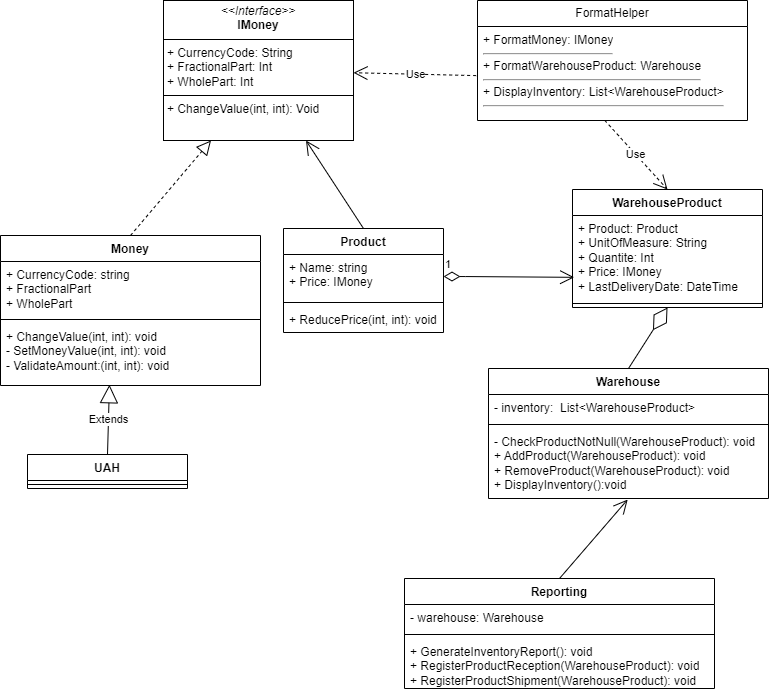

The diagram above was exported from draw.io. Its source (the exported page's mxGraphModel, read from the mxfile embedded in the PNG):
<mxGraphModel dx="1509" dy="1947" grid="0" gridSize="10" guides="1" tooltips="1" connect="1" arrows="1" fold="1" page="1" pageScale="1" pageWidth="827" pageHeight="1169" background="#ffffff" math="0" shadow="0">
  <root>
    <mxCell id="0" />
    <mxCell id="1" parent="0" />
    <mxCell id="uXHLzTJ1xQK5NNS4pnoJ-3" value="Money" style="swimlane;fontStyle=1;align=center;verticalAlign=top;childLayout=stackLayout;horizontal=1;startSize=26;horizontalStack=0;resizeParent=1;resizeParentMax=0;resizeLast=0;collapsible=1;marginBottom=0;whiteSpace=wrap;html=1;" vertex="1" parent="1">
      <mxGeometry x="6" y="-923" width="260" height="150" as="geometry">
        <mxRectangle x="160" y="-600" width="80" height="30" as="alternateBounds" />
      </mxGeometry>
    </mxCell>
    <mxCell id="uXHLzTJ1xQK5NNS4pnoJ-4" value="+ CurrencyCode: string&lt;div&gt;+ FractionalPart&lt;/div&gt;&lt;div&gt;+ WholePart&lt;/div&gt;" style="text;strokeColor=none;fillColor=none;align=left;verticalAlign=top;spacingLeft=4;spacingRight=4;overflow=hidden;rotatable=0;points=[[0,0.5],[1,0.5]];portConstraint=eastwest;whiteSpace=wrap;html=1;" vertex="1" parent="uXHLzTJ1xQK5NNS4pnoJ-3">
      <mxGeometry y="26" width="260" height="54" as="geometry" />
    </mxCell>
    <mxCell id="uXHLzTJ1xQK5NNS4pnoJ-5" value="" style="line;strokeWidth=1;fillColor=none;align=left;verticalAlign=middle;spacingTop=-1;spacingLeft=3;spacingRight=3;rotatable=0;labelPosition=right;points=[];portConstraint=eastwest;strokeColor=inherit;" vertex="1" parent="uXHLzTJ1xQK5NNS4pnoJ-3">
      <mxGeometry y="80" width="260" height="8" as="geometry" />
    </mxCell>
    <mxCell id="uXHLzTJ1xQK5NNS4pnoJ-6" value="+ ChangeValue(int, int): void&lt;div&gt;- SetMoneyValue(int, int): void&lt;/div&gt;&lt;div&gt;- ValidateAmount:(int, int): void&lt;/div&gt;&lt;div&gt;&lt;br&gt;&lt;/div&gt;" style="text;strokeColor=none;fillColor=none;align=left;verticalAlign=top;spacingLeft=4;spacingRight=4;overflow=hidden;rotatable=0;points=[[0,0.5],[1,0.5]];portConstraint=eastwest;whiteSpace=wrap;html=1;" vertex="1" parent="uXHLzTJ1xQK5NNS4pnoJ-3">
      <mxGeometry y="88" width="260" height="62" as="geometry" />
    </mxCell>
    <mxCell id="uXHLzTJ1xQK5NNS4pnoJ-8" value="&lt;p style=&quot;margin:0px;margin-top:4px;text-align:center;&quot;&gt;&lt;i&gt;&amp;lt;&amp;lt;Interface&amp;gt;&amp;gt;&lt;/i&gt;&lt;br&gt;&lt;b&gt;IMoney&lt;/b&gt;&lt;/p&gt;&lt;hr size=&quot;1&quot; style=&quot;border-style:solid;&quot;&gt;&lt;p style=&quot;margin:0px;margin-left:4px;&quot;&gt;+ CurrencyCode: String&lt;br&gt;+ FractionalPart: Int&lt;/p&gt;&lt;p style=&quot;margin:0px;margin-left:4px;&quot;&gt;+ WholePart: Int&lt;/p&gt;&lt;hr size=&quot;1&quot; style=&quot;border-style:solid;&quot;&gt;&lt;p style=&quot;margin:0px;margin-left:4px;&quot;&gt;+ ChangeValue(int, int): Void&lt;/p&gt;" style="verticalAlign=top;align=left;overflow=fill;html=1;whiteSpace=wrap;" vertex="1" parent="1">
      <mxGeometry x="169" y="-1158" width="190" height="140" as="geometry" />
    </mxCell>
    <mxCell id="uXHLzTJ1xQK5NNS4pnoJ-9" value="UAH" style="swimlane;fontStyle=1;align=center;verticalAlign=top;childLayout=stackLayout;horizontal=1;startSize=26;horizontalStack=0;resizeParent=1;resizeParentMax=0;resizeLast=0;collapsible=1;marginBottom=0;whiteSpace=wrap;html=1;" vertex="1" parent="1">
      <mxGeometry x="33" y="-704" width="160" height="34" as="geometry" />
    </mxCell>
    <mxCell id="uXHLzTJ1xQK5NNS4pnoJ-11" value="" style="line;strokeWidth=1;fillColor=none;align=left;verticalAlign=middle;spacingTop=-1;spacingLeft=3;spacingRight=3;rotatable=0;labelPosition=right;points=[];portConstraint=eastwest;strokeColor=inherit;" vertex="1" parent="uXHLzTJ1xQK5NNS4pnoJ-9">
      <mxGeometry y="26" width="160" height="8" as="geometry" />
    </mxCell>
    <mxCell id="uXHLzTJ1xQK5NNS4pnoJ-14" value="" style="endArrow=block;dashed=1;endFill=0;endSize=12;html=1;rounded=0;exitX=0.5;exitY=0;exitDx=0;exitDy=0;entryX=0.25;entryY=1;entryDx=0;entryDy=0;" edge="1" parent="1" source="uXHLzTJ1xQK5NNS4pnoJ-3" target="uXHLzTJ1xQK5NNS4pnoJ-8">
      <mxGeometry width="160" relative="1" as="geometry">
        <mxPoint x="387" y="-889" as="sourcePoint" />
        <mxPoint x="61" y="-1005" as="targetPoint" />
      </mxGeometry>
    </mxCell>
    <mxCell id="uXHLzTJ1xQK5NNS4pnoJ-19" value="Extends" style="endArrow=block;endSize=16;endFill=0;html=1;rounded=0;exitX=0.5;exitY=0;exitDx=0;exitDy=0;entryX=0.419;entryY=0.988;entryDx=0;entryDy=0;entryPerimeter=0;" edge="1" parent="1" source="uXHLzTJ1xQK5NNS4pnoJ-9" target="uXHLzTJ1xQK5NNS4pnoJ-6">
      <mxGeometry width="160" relative="1" as="geometry">
        <mxPoint x="210" y="-710" as="sourcePoint" />
        <mxPoint x="167" y="-660" as="targetPoint" />
      </mxGeometry>
    </mxCell>
    <mxCell id="uXHLzTJ1xQK5NNS4pnoJ-21" value="Product" style="swimlane;fontStyle=1;align=center;verticalAlign=top;childLayout=stackLayout;horizontal=1;startSize=26;horizontalStack=0;resizeParent=1;resizeParentMax=0;resizeLast=0;collapsible=1;marginBottom=0;whiteSpace=wrap;html=1;" vertex="1" parent="1">
      <mxGeometry x="289" y="-930" width="160" height="104" as="geometry" />
    </mxCell>
    <mxCell id="uXHLzTJ1xQK5NNS4pnoJ-22" value="+ Name: string&lt;div&gt;+&amp;nbsp;Price: IMoney&lt;/div&gt;" style="text;strokeColor=none;fillColor=none;align=left;verticalAlign=top;spacingLeft=4;spacingRight=4;overflow=hidden;rotatable=0;points=[[0,0.5],[1,0.5]];portConstraint=eastwest;whiteSpace=wrap;html=1;" vertex="1" parent="uXHLzTJ1xQK5NNS4pnoJ-21">
      <mxGeometry y="26" width="160" height="44" as="geometry" />
    </mxCell>
    <mxCell id="uXHLzTJ1xQK5NNS4pnoJ-23" value="" style="line;strokeWidth=1;fillColor=none;align=left;verticalAlign=middle;spacingTop=-1;spacingLeft=3;spacingRight=3;rotatable=0;labelPosition=right;points=[];portConstraint=eastwest;strokeColor=inherit;" vertex="1" parent="uXHLzTJ1xQK5NNS4pnoJ-21">
      <mxGeometry y="70" width="160" height="8" as="geometry" />
    </mxCell>
    <mxCell id="uXHLzTJ1xQK5NNS4pnoJ-24" value="+ ReducePrice(int, int): void" style="text;strokeColor=none;fillColor=none;align=left;verticalAlign=top;spacingLeft=4;spacingRight=4;overflow=hidden;rotatable=0;points=[[0,0.5],[1,0.5]];portConstraint=eastwest;whiteSpace=wrap;html=1;" vertex="1" parent="uXHLzTJ1xQK5NNS4pnoJ-21">
      <mxGeometry y="78" width="160" height="26" as="geometry" />
    </mxCell>
    <mxCell id="uXHLzTJ1xQK5NNS4pnoJ-33" value="WarehouseProduct" style="swimlane;fontStyle=1;align=center;verticalAlign=top;childLayout=stackLayout;horizontal=1;startSize=26;horizontalStack=0;resizeParent=1;resizeParentMax=0;resizeLast=0;collapsible=1;marginBottom=0;whiteSpace=wrap;html=1;" vertex="1" parent="1">
      <mxGeometry x="578" y="-969" width="190" height="118" as="geometry" />
    </mxCell>
    <mxCell id="uXHLzTJ1xQK5NNS4pnoJ-34" value="+ Product: Product&lt;div&gt;+ UnitOfMeasure: String&lt;/div&gt;&lt;div&gt;+ Quantite: Int&lt;/div&gt;&lt;div&gt;+ Price: IMoney&lt;/div&gt;&lt;div&gt;+ LastDeliveryDate: DateTime&lt;/div&gt;" style="text;strokeColor=none;fillColor=none;align=left;verticalAlign=top;spacingLeft=4;spacingRight=4;overflow=hidden;rotatable=0;points=[[0,0.5],[1,0.5]];portConstraint=eastwest;whiteSpace=wrap;html=1;" vertex="1" parent="uXHLzTJ1xQK5NNS4pnoJ-33">
      <mxGeometry y="26" width="190" height="84" as="geometry" />
    </mxCell>
    <mxCell id="uXHLzTJ1xQK5NNS4pnoJ-35" value="" style="line;strokeWidth=1;fillColor=none;align=left;verticalAlign=middle;spacingTop=-1;spacingLeft=3;spacingRight=3;rotatable=0;labelPosition=right;points=[];portConstraint=eastwest;strokeColor=inherit;" vertex="1" parent="uXHLzTJ1xQK5NNS4pnoJ-33">
      <mxGeometry y="110" width="190" height="8" as="geometry" />
    </mxCell>
    <mxCell id="uXHLzTJ1xQK5NNS4pnoJ-37" value="Warehouse" style="swimlane;fontStyle=1;align=center;verticalAlign=top;childLayout=stackLayout;horizontal=1;startSize=26;horizontalStack=0;resizeParent=1;resizeParentMax=0;resizeLast=0;collapsible=1;marginBottom=0;whiteSpace=wrap;html=1;" vertex="1" parent="1">
      <mxGeometry x="494" y="-790" width="280" height="130" as="geometry" />
    </mxCell>
    <mxCell id="uXHLzTJ1xQK5NNS4pnoJ-38" value="- inventory:&amp;nbsp; List&amp;lt;WarehouseProduct&amp;gt;" style="text;strokeColor=none;fillColor=none;align=left;verticalAlign=top;spacingLeft=4;spacingRight=4;overflow=hidden;rotatable=0;points=[[0,0.5],[1,0.5]];portConstraint=eastwest;whiteSpace=wrap;html=1;" vertex="1" parent="uXHLzTJ1xQK5NNS4pnoJ-37">
      <mxGeometry y="26" width="280" height="26" as="geometry" />
    </mxCell>
    <mxCell id="uXHLzTJ1xQK5NNS4pnoJ-39" value="" style="line;strokeWidth=1;fillColor=none;align=left;verticalAlign=middle;spacingTop=-1;spacingLeft=3;spacingRight=3;rotatable=0;labelPosition=right;points=[];portConstraint=eastwest;strokeColor=inherit;" vertex="1" parent="uXHLzTJ1xQK5NNS4pnoJ-37">
      <mxGeometry y="52" width="280" height="8" as="geometry" />
    </mxCell>
    <mxCell id="uXHLzTJ1xQK5NNS4pnoJ-40" value="- CheckProductNotNull(WarehouseProduct): void&lt;div&gt;+ AddProduct(&lt;span style=&quot;background-color: initial;&quot;&gt;WarehouseProduct): void&lt;/span&gt;&lt;/div&gt;&lt;div&gt;&lt;span style=&quot;background-color: initial;&quot;&gt;+ RemoveProduct&lt;/span&gt;&lt;span style=&quot;background-color: initial;&quot;&gt;(&lt;/span&gt;&lt;span style=&quot;background-color: initial;&quot;&gt;WarehouseProduct): void&lt;/span&gt;&lt;/div&gt;&lt;div&gt;&lt;span style=&quot;background-color: initial;&quot;&gt;+ DisplayInventory():void&lt;/span&gt;&lt;/div&gt;" style="text;strokeColor=none;fillColor=none;align=left;verticalAlign=top;spacingLeft=4;spacingRight=4;overflow=hidden;rotatable=0;points=[[0,0.5],[1,0.5]];portConstraint=eastwest;whiteSpace=wrap;html=1;" vertex="1" parent="uXHLzTJ1xQK5NNS4pnoJ-37">
      <mxGeometry y="60" width="280" height="70" as="geometry" />
    </mxCell>
    <mxCell id="uXHLzTJ1xQK5NNS4pnoJ-41" value="Reporting" style="swimlane;fontStyle=1;align=center;verticalAlign=top;childLayout=stackLayout;horizontal=1;startSize=26;horizontalStack=0;resizeParent=1;resizeParentMax=0;resizeLast=0;collapsible=1;marginBottom=0;whiteSpace=wrap;html=1;" vertex="1" parent="1">
      <mxGeometry x="410" y="-580" width="310" height="110" as="geometry" />
    </mxCell>
    <mxCell id="uXHLzTJ1xQK5NNS4pnoJ-42" value="- warehouse: Warehouse" style="text;strokeColor=none;fillColor=none;align=left;verticalAlign=top;spacingLeft=4;spacingRight=4;overflow=hidden;rotatable=0;points=[[0,0.5],[1,0.5]];portConstraint=eastwest;whiteSpace=wrap;html=1;" vertex="1" parent="uXHLzTJ1xQK5NNS4pnoJ-41">
      <mxGeometry y="26" width="310" height="26" as="geometry" />
    </mxCell>
    <mxCell id="uXHLzTJ1xQK5NNS4pnoJ-43" value="" style="line;strokeWidth=1;fillColor=none;align=left;verticalAlign=middle;spacingTop=-1;spacingLeft=3;spacingRight=3;rotatable=0;labelPosition=right;points=[];portConstraint=eastwest;strokeColor=inherit;" vertex="1" parent="uXHLzTJ1xQK5NNS4pnoJ-41">
      <mxGeometry y="52" width="310" height="8" as="geometry" />
    </mxCell>
    <mxCell id="uXHLzTJ1xQK5NNS4pnoJ-44" value="+ GenerateInventoryReport(): void&lt;div&gt;+&amp;nbsp;RegisterProductReception(WarehouseProduct): void&lt;/div&gt;&lt;div&gt;+&amp;nbsp;RegisterProductShipment&lt;span style=&quot;background-color: initial;&quot;&gt;(WarehouseProduct): void&lt;/span&gt;&lt;/div&gt;" style="text;strokeColor=none;fillColor=none;align=left;verticalAlign=top;spacingLeft=4;spacingRight=4;overflow=hidden;rotatable=0;points=[[0,0.5],[1,0.5]];portConstraint=eastwest;whiteSpace=wrap;html=1;" vertex="1" parent="uXHLzTJ1xQK5NNS4pnoJ-41">
      <mxGeometry y="60" width="310" height="50" as="geometry" />
    </mxCell>
    <mxCell id="uXHLzTJ1xQK5NNS4pnoJ-45" value="FormatHelper" style="swimlane;fontStyle=0;childLayout=stackLayout;horizontal=1;startSize=26;fillColor=none;horizontalStack=0;resizeParent=1;resizeParentMax=0;resizeLast=0;collapsible=1;marginBottom=0;whiteSpace=wrap;html=1;" vertex="1" parent="1">
      <mxGeometry x="483" y="-1158" width="270" height="120" as="geometry" />
    </mxCell>
    <mxCell id="uXHLzTJ1xQK5NNS4pnoJ-46" value="+ FormatMoney: IMoney&lt;hr&gt;" style="text;strokeColor=none;fillColor=none;align=left;verticalAlign=top;spacingLeft=4;spacingRight=4;overflow=hidden;rotatable=0;points=[[0,0.5],[1,0.5]];portConstraint=eastwest;whiteSpace=wrap;html=1;" vertex="1" parent="uXHLzTJ1xQK5NNS4pnoJ-45">
      <mxGeometry y="26" width="270" height="26" as="geometry" />
    </mxCell>
    <mxCell id="uXHLzTJ1xQK5NNS4pnoJ-47" value="+ FormatWarehouseProduct: Warehouse&lt;hr&gt;Product" style="text;strokeColor=none;fillColor=none;align=left;verticalAlign=top;spacingLeft=4;spacingRight=4;overflow=hidden;rotatable=0;points=[[0,0.5],[1,0.5]];portConstraint=eastwest;whiteSpace=wrap;html=1;" vertex="1" parent="uXHLzTJ1xQK5NNS4pnoJ-45">
      <mxGeometry y="52" width="270" height="26" as="geometry" />
    </mxCell>
    <mxCell id="uXHLzTJ1xQK5NNS4pnoJ-48" value="+ DisplayInventory: List&amp;lt;WarehouseProduct&amp;gt;&lt;hr&gt;" style="text;strokeColor=none;fillColor=none;align=left;verticalAlign=top;spacingLeft=4;spacingRight=4;overflow=hidden;rotatable=0;points=[[0,0.5],[1,0.5]];portConstraint=eastwest;whiteSpace=wrap;html=1;" vertex="1" parent="uXHLzTJ1xQK5NNS4pnoJ-45">
      <mxGeometry y="78" width="270" height="42" as="geometry" />
    </mxCell>
    <mxCell id="uXHLzTJ1xQK5NNS4pnoJ-49" value="" style="endArrow=diamondThin;endFill=0;endSize=24;html=1;rounded=0;exitX=0.5;exitY=0;exitDx=0;exitDy=0;entryX=0.5;entryY=1;entryDx=0;entryDy=0;" edge="1" parent="1" source="uXHLzTJ1xQK5NNS4pnoJ-37" target="uXHLzTJ1xQK5NNS4pnoJ-33">
      <mxGeometry width="160" relative="1" as="geometry">
        <mxPoint x="258" y="-856" as="sourcePoint" />
        <mxPoint x="418" y="-856" as="targetPoint" />
      </mxGeometry>
    </mxCell>
    <mxCell id="uXHLzTJ1xQK5NNS4pnoJ-50" value="1" style="endArrow=open;html=1;endSize=12;startArrow=diamondThin;startSize=14;startFill=0;edgeStyle=orthogonalEdgeStyle;align=left;verticalAlign=bottom;rounded=0;exitX=1;exitY=0.5;exitDx=0;exitDy=0;entryX=0.009;entryY=0.736;entryDx=0;entryDy=0;entryPerimeter=0;" edge="1" parent="1" source="uXHLzTJ1xQK5NNS4pnoJ-22" target="uXHLzTJ1xQK5NNS4pnoJ-34">
      <mxGeometry x="-1" y="3" relative="1" as="geometry">
        <mxPoint x="258" y="-856" as="sourcePoint" />
        <mxPoint x="418" y="-856" as="targetPoint" />
        <Array as="points">
          <mxPoint x="471" y="-881" />
        </Array>
      </mxGeometry>
    </mxCell>
    <mxCell id="uXHLzTJ1xQK5NNS4pnoJ-51" value="" style="endArrow=open;endFill=1;endSize=12;html=1;rounded=0;exitX=0.5;exitY=0;exitDx=0;exitDy=0;entryX=0.75;entryY=1;entryDx=0;entryDy=0;" edge="1" parent="1" source="uXHLzTJ1xQK5NNS4pnoJ-21" target="uXHLzTJ1xQK5NNS4pnoJ-8">
      <mxGeometry width="160" relative="1" as="geometry">
        <mxPoint x="258" y="-856" as="sourcePoint" />
        <mxPoint x="418" y="-856" as="targetPoint" />
        <Array as="points" />
      </mxGeometry>
    </mxCell>
    <mxCell id="uXHLzTJ1xQK5NNS4pnoJ-52" value="" style="endArrow=open;endFill=1;endSize=12;html=1;rounded=0;exitX=0.5;exitY=0;exitDx=0;exitDy=0;entryX=0.497;entryY=1.015;entryDx=0;entryDy=0;entryPerimeter=0;" edge="1" parent="1" source="uXHLzTJ1xQK5NNS4pnoJ-41" target="uXHLzTJ1xQK5NNS4pnoJ-40">
      <mxGeometry width="160" relative="1" as="geometry">
        <mxPoint x="258" y="-737" as="sourcePoint" />
        <mxPoint x="605" y="-641" as="targetPoint" />
      </mxGeometry>
    </mxCell>
    <mxCell id="uXHLzTJ1xQK5NNS4pnoJ-54" value="Use" style="endArrow=open;endSize=12;dashed=1;html=1;rounded=0;exitX=0.471;exitY=0.995;exitDx=0;exitDy=0;entryX=0.5;entryY=0;entryDx=0;entryDy=0;exitPerimeter=0;" edge="1" parent="1" source="uXHLzTJ1xQK5NNS4pnoJ-48" target="uXHLzTJ1xQK5NNS4pnoJ-33">
      <mxGeometry width="160" relative="1" as="geometry">
        <mxPoint x="258" y="-618" as="sourcePoint" />
        <mxPoint x="418" y="-618" as="targetPoint" />
      </mxGeometry>
    </mxCell>
    <mxCell id="uXHLzTJ1xQK5NNS4pnoJ-55" value="Use" style="endArrow=open;endSize=12;dashed=1;html=1;rounded=0;exitX=-0.005;exitY=0.889;exitDx=0;exitDy=0;exitPerimeter=0;" edge="1" parent="1" source="uXHLzTJ1xQK5NNS4pnoJ-47" target="uXHLzTJ1xQK5NNS4pnoJ-8">
      <mxGeometry width="160" relative="1" as="geometry">
        <mxPoint x="255" y="-849" as="sourcePoint" />
        <mxPoint x="415" y="-849" as="targetPoint" />
      </mxGeometry>
    </mxCell>
  </root>
</mxGraphModel>